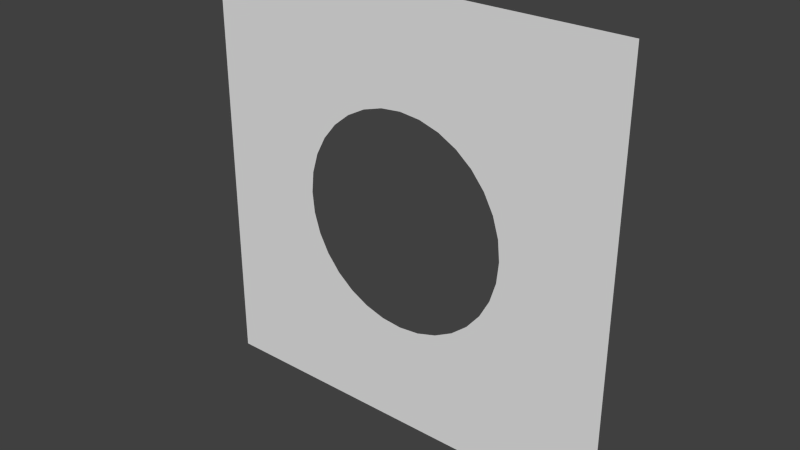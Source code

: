 # Source: maschera.blend  (saved by Blender 2.72.0; exported with 4.5.12 LTS)
import bpy
from mathutils import Matrix  # noqa: F401  (used for matrix-valued properties, if any)

bpy.ops.wm.read_factory_settings(use_empty=True)
scene = bpy.context.scene
scene.name = 'Scene'

# ---- collections
col_collection_1 = bpy.data.collections.new('Collection 1'); scene.collection.children.link(col_collection_1)

# ---- world
world_world = bpy.data.worlds.new('World'); scene.world = world_world
world_world.color = (0.05088, 0.05088, 0.05088)
world_world.use_sun_shadow = False
world_world.sun_shadow_jitter_overblur = 0.0
world_world.cycles.sampling_method = 'MANUAL'
world_world.cycles.sample_map_resolution = 256

# ---- meshes
me_plane = bpy.data.meshes.new('Plane')
me_plane.from_pydata([(-0.3536, -0.3536, 0.0), (-0.4157, -0.2778, 1.214e-08), (-0.4619, -0.1913, 8.364e-09), (-0.4904, -0.09755, 4.264e-09), (-0.5, 3.775e-08, -1.65e-15), (-1.0, 1.0, 0.0), (-1.0, -1.0, 0.0), (1.0, -1.0, 0.0), (0.4904, 0.09755, 0.0), (0.5, 3.775e-08, 0.0), (0.4904, -0.09755, 0.0), (0.4714, -0.1601, -4.441e-16), (0.4619, -0.1913, 0.0), (0.4481, -0.2172, 8.882e-16), (0.4157, -0.2778, 0.0), (0.3536, -0.3536, 0.0), (0.2778, -0.4157, 0.0), (0.1913, -0.4619, 0.0), (0.09755, -0.4904, 0.0), (2.728e-07, -0.5, 0.0), (2.157e-07, -0.5, 0.0), (1.956e-07, -0.5, 0.0), (1.848e-07, -0.5, 0.0), (1.775e-07, -0.5, 0.0), (1.72e-07, -0.5, 0.0), (1.673e-07, -0.5, 0.0), (1.629e-07, -0.5, 0.0), (1.586e-07, -0.5, 0.0), (1.539e-07, -0.5, 0.0), (1.483e-07, -0.5, 0.0), (1.411e-07, -0.5, 0.0), (1.302e-07, -0.5, 0.0), (1.102e-07, -0.5, 0.0), (5.304e-08, -0.5, 0.0), (-0.09755, -0.4904, 0.0), (-0.1913, -0.4619, 0.0), (-0.2778, -0.4157, 0.0), (-0.3536, 0.3536, 0.0), (-0.2778, 0.4157, 0.0), (-0.1913, 0.4619, 0.0), (-0.09755, 0.4904, 0.0), (-0.06378, 0.4937, 0.0), (-1.912e-07, 0.5, 0.0), (-8.535e-08, 0.5, 0.0), (-4.82e-08, 0.5, 0.0), (-2.809e-08, 0.5, 0.0), (-1.465e-08, 0.5, 0.0), (-4.37e-09, 0.5, 0.0), (4.348e-09, 0.5, 0.0), (1.24e-08, 0.5, 0.0), (2.046e-08, 0.5, 0.0), (2.917e-08, 0.5, 0.0), (3.946e-08, 0.5, 0.0), (5.289e-08, 0.5, 0.0), (7.3e-08, 0.5, 0.0), (1.102e-07, 0.5, 0.0), (2.16e-07, 0.5, 0.0), (0.06772, 0.4933, 0.0), (0.09755, 0.4904, 0.0), (0.1913, 0.4619, 0.0), (0.2778, 0.4157, 0.0), (0.3536, 0.3536, -2.535e-09), (0.4157, 0.2778, 0.0), (0.4357, 0.2404, 0.0), (0.4619, 0.1913, 0.0), (0.4765, 0.1434, 0.0), (1.0, 1.0, 0.0), (-0.4904, 0.09755, -4.264e-09), (-0.4619, 0.1913, -8.364e-09), (-0.4157, 0.2778, -1.214e-08), (-0.2778, 0.4157, -1.817e-08), (-0.1913, 0.4619, -2.019e-08), (-0.3536, 0.3536, -1.545e-08), (-0.09755, 0.4904, -2.144e-08), (0.2778, 0.4157, -3.133e-08), (0.1913, 0.4619, -4.08e-08), (0.09755, 0.4904, -1.783e-08), (0.4619, 0.1913, -4.015e-08), (0.4619, -0.1913, -2.342e-08)], [], [(0, 1, 2, 3, 4, 5, 6, 7, 8, 9, 10, 11, 12, 13, 14, 15, 16, 17, 18, 19, 20, 21, 22, 23, 24, 25, 26, 27, 28, 29, 30, 31, 32, 33, 34, 35, 36), (37, 38, 39, 40, 41, 42, 43, 44, 45, 46, 47, 48, 49, 50, 51, 52, 53, 54, 55, 56, 57, 58, 59, 60, 61, 62, 63, 64, 65, 8, 7, 66, 5, 4, 67, 68, 69), (39, 38, 70, 71), (38, 37, 72, 70), (40, 39, 71, 73), (37, 69, 72), (41, 40, 73), (60, 59, 75, 74), (61, 60, 74), (59, 58, 76, 75), (58, 57, 76), (64, 63, 77), (65, 64, 77), (12, 11, 78), (13, 12, 78)])
me_plane.use_remesh_preserve_volume = False
me_plane.use_remesh_preserve_attributes = False
me_plane.use_mirror_vertex_groups = False
me_plane.update()

# ---- objects
ob_plane = bpy.data.objects.new('Plane', me_plane)

# ---- transforms, parenting, visibility, modifiers, constraints
ob_plane.location = (0.0, 0.0, 0.0)
ob_plane.rotation_euler = (1.571, -0.0, 0.0)
ob_plane.lineart.crease_threshold = 0.0

# ---- collection membership
col_collection_1.objects.link(ob_plane)

# ---- scene / render settings (as saved in the file)
scene.frame_start = 1; scene.frame_end = 250; scene.frame_set(1)
scene.render.engine = 'BLENDER_EEVEE_NEXT'
scene.render.resolution_percentage = 50
scene.render.dither_intensity = 0.0
scene.cycles.use_denoising = False
scene.cycles.samples = 10
scene.cycles.sampling_pattern = 'TABULATED_SOBOL'
scene.cycles.light_sampling_threshold = 0.0
scene.cycles.use_adaptive_sampling = False
scene.cycles.use_light_tree = False
scene.cycles.blur_glossy = 0.0
scene.cycles.pixel_filter_type = 'GAUSSIAN'
scene.cycles.sample_clamp_indirect = 0.0
scene.view_settings.view_transform = 'Standard'
bpy.context.view_layer.update()

# ---- added for rendering (the .blend has no active camera and no usable light): camera, sun
cam_auto = bpy.data.cameras.new('AutoCamera')
cam_auto.lens = 50.0
cam_auto.sensor_width = 36.0
cam_auto.clip_end = 1000.0
ob_auto_camera = bpy.data.objects.new('AutoCamera', cam_auto)
scene.collection.objects.link(ob_auto_camera)
ob_auto_camera.location = (2.61693, -3.14032, 2.09354)
ob_auto_camera.rotation_euler = (1.09748, -7.21219e-08, 0.694738)
scene.camera = ob_auto_camera
light_auto_sun = bpy.data.lights.new('AutoSun', 'SUN')
light_auto_sun.energy = 3.0
light_auto_sun.angle = 0.0523599
ob_auto_sun = bpy.data.objects.new('AutoSun', light_auto_sun)
scene.collection.objects.link(ob_auto_sun)
ob_auto_sun.rotation_euler = (0.872665, 0.174533, 0.523599)
bpy.context.view_layer.update()
